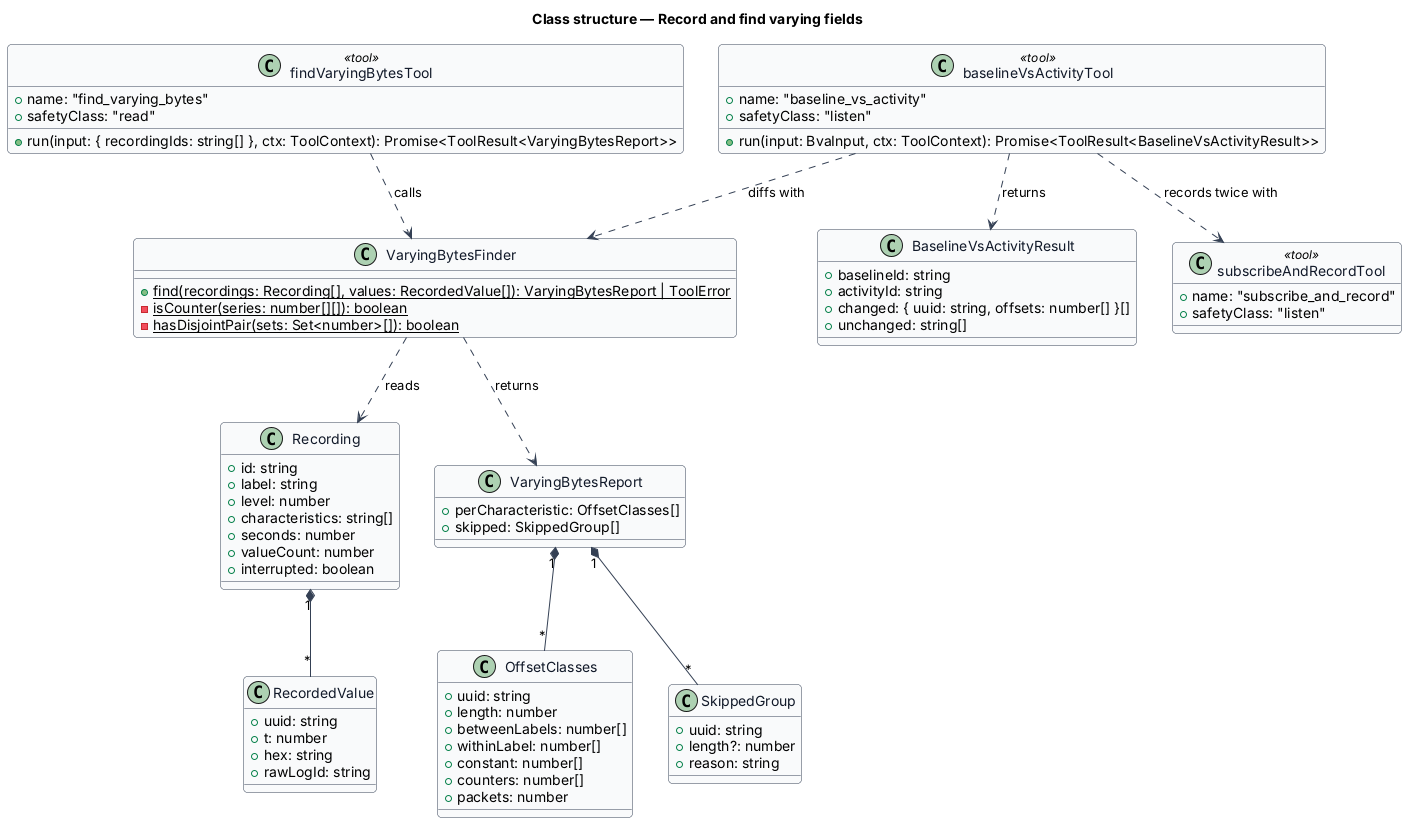

The diagram above was rendered by PlantUML. Its source (embedded in the PNG):
@startuml
' --- shared skin header ---
skinparam backgroundColor #FFFFFF
skinparam shadowing false
skinparam roundcorner 8
skinparam defaultFontName Arial
skinparam ArrowColor #344054
skinparam class {
  BorderColor #344054
  FontColor #101828
  BackgroundColor #F9FAFB
}
' --------------------------
title Class structure — Record and find varying fields

class Recording {
  +id: string
  +label: string
  +level: number
  +characteristics: string[]
  +seconds: number
  +valueCount: number
  +interrupted: boolean
}

class RecordedValue {
  +uuid: string
  +t: number
  +hex: string
  +rawLogId: string
}

class OffsetClasses {
  +uuid: string
  +length: number
  +betweenLabels: number[]
  +withinLabel: number[]
  +constant: number[]
  +counters: number[]
  +packets: number
}

class SkippedGroup {
  +uuid: string
  +length?: number
  +reason: string
}

class VaryingBytesReport {
  +perCharacteristic: OffsetClasses[]
  +skipped: SkippedGroup[]
}

class VaryingBytesFinder {
  +{static} find(recordings: Recording[], values: RecordedValue[]): VaryingBytesReport | ToolError
  -{static} isCounter(series: number[][]): boolean
  -{static} hasDisjointPair(sets: Set<number>[]): boolean
}

class findVaryingBytesTool <<tool>> {
  +name: "find_varying_bytes"
  +safetyClass: "read"
  +run(input: { recordingIds: string[] }, ctx: ToolContext): Promise<ToolResult<VaryingBytesReport>>
}

class BaselineVsActivityResult {
  +baselineId: string
  +activityId: string
  +changed: { uuid: string, offsets: number[] }[]
  +unchanged: string[]
}

class baselineVsActivityTool <<tool>> {
  +name: "baseline_vs_activity"
  +safetyClass: "listen"
  +run(input: BvaInput, ctx: ToolContext): Promise<ToolResult<BaselineVsActivityResult>>
}

class subscribeAndRecordTool <<tool>> {
  +name: "subscribe_and_record"
  +safetyClass: "listen"
}

Recording "1" *-- "*" RecordedValue
VaryingBytesReport "1" *-- "*" OffsetClasses
VaryingBytesReport "1" *-- "*" SkippedGroup
VaryingBytesFinder ..> Recording : reads
VaryingBytesFinder ..> VaryingBytesReport : returns
findVaryingBytesTool ..> VaryingBytesFinder : calls
baselineVsActivityTool ..> subscribeAndRecordTool : records twice with
baselineVsActivityTool ..> VaryingBytesFinder : diffs with
baselineVsActivityTool ..> BaselineVsActivityResult : returns
@enduml